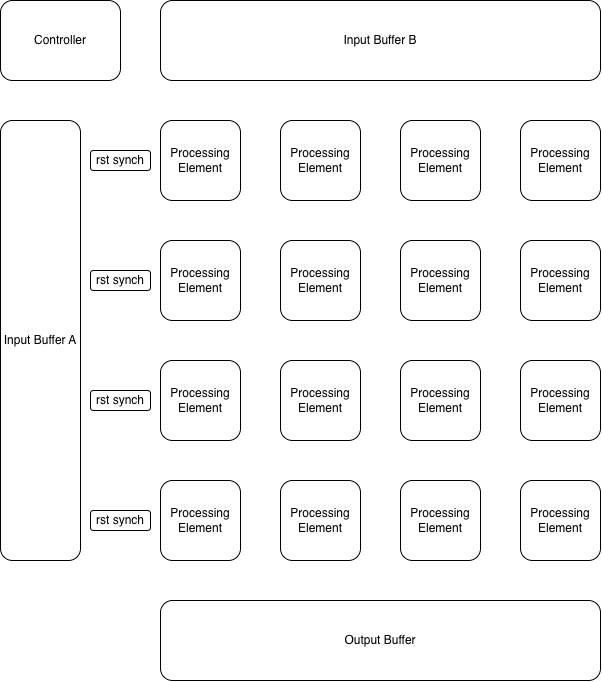

The diagram above was exported from draw.io. Its source (the exported page's mxGraphModel, read from the mxfile embedded in the PNG):
<mxGraphModel dx="1596" dy="765" grid="1" gridSize="10" guides="1" tooltips="1" connect="1" arrows="1" fold="1" page="1" pageScale="1" pageWidth="850" pageHeight="1100" math="0" shadow="0">
  <root>
    <mxCell id="0" />
    <mxCell id="1" parent="0" />
    <mxCell id="JtAwt-LMgyAlbFsoAeeQ-1" parent="1" style="rounded=1;whiteSpace=wrap;html=1;roundedPerimeter=1;" value="Processing Element" vertex="1">
      <mxGeometry height="80" width="80" x="200" y="160" as="geometry" />
    </mxCell>
    <mxCell id="JtAwt-LMgyAlbFsoAeeQ-2" parent="1" style="rounded=1;whiteSpace=wrap;html=1;roundedPerimeter=1;" value="Processing Element" vertex="1">
      <mxGeometry height="80" width="80" x="320" y="160" as="geometry" />
    </mxCell>
    <mxCell id="JtAwt-LMgyAlbFsoAeeQ-3" parent="1" style="rounded=1;whiteSpace=wrap;html=1;roundedPerimeter=1;" value="Processing Element" vertex="1">
      <mxGeometry height="80" width="80" x="440" y="160" as="geometry" />
    </mxCell>
    <mxCell id="JtAwt-LMgyAlbFsoAeeQ-4" parent="1" style="rounded=1;whiteSpace=wrap;html=1;roundedPerimeter=1;" value="Processing Element" vertex="1">
      <mxGeometry height="80" width="80" x="560" y="160" as="geometry" />
    </mxCell>
    <mxCell id="JtAwt-LMgyAlbFsoAeeQ-5" parent="1" style="rounded=1;whiteSpace=wrap;html=1;roundedPerimeter=1;" value="Processing Element" vertex="1">
      <mxGeometry height="80" width="80" x="200" y="280" as="geometry" />
    </mxCell>
    <mxCell id="JtAwt-LMgyAlbFsoAeeQ-6" parent="1" style="rounded=1;whiteSpace=wrap;html=1;roundedPerimeter=1;" value="Processing Element" vertex="1">
      <mxGeometry height="80" width="80" x="320" y="280" as="geometry" />
    </mxCell>
    <mxCell id="JtAwt-LMgyAlbFsoAeeQ-7" parent="1" style="rounded=1;whiteSpace=wrap;html=1;roundedPerimeter=1;" value="Processing Element" vertex="1">
      <mxGeometry height="80" width="80" x="440" y="280" as="geometry" />
    </mxCell>
    <mxCell id="JtAwt-LMgyAlbFsoAeeQ-8" parent="1" style="rounded=1;whiteSpace=wrap;html=1;roundedPerimeter=1;" value="Processing Element" vertex="1">
      <mxGeometry height="80" width="80" x="560" y="280" as="geometry" />
    </mxCell>
    <mxCell id="JtAwt-LMgyAlbFsoAeeQ-9" parent="1" style="rounded=1;whiteSpace=wrap;html=1;roundedPerimeter=1;" value="Processing Element" vertex="1">
      <mxGeometry height="80" width="80" x="200" y="400" as="geometry" />
    </mxCell>
    <mxCell id="JtAwt-LMgyAlbFsoAeeQ-10" parent="1" style="rounded=1;whiteSpace=wrap;html=1;roundedPerimeter=1;" value="Processing Element" vertex="1">
      <mxGeometry height="80" width="80" x="320" y="400" as="geometry" />
    </mxCell>
    <mxCell id="JtAwt-LMgyAlbFsoAeeQ-11" parent="1" style="rounded=1;whiteSpace=wrap;html=1;roundedPerimeter=1;" value="Processing Element" vertex="1">
      <mxGeometry height="80" width="80" x="440" y="400" as="geometry" />
    </mxCell>
    <mxCell id="JtAwt-LMgyAlbFsoAeeQ-12" parent="1" style="rounded=1;whiteSpace=wrap;html=1;roundedPerimeter=1;" value="Processing Element" vertex="1">
      <mxGeometry height="80" width="80" x="560" y="400" as="geometry" />
    </mxCell>
    <mxCell id="JtAwt-LMgyAlbFsoAeeQ-13" parent="1" style="rounded=1;whiteSpace=wrap;html=1;roundedPerimeter=1;" value="Processing Element" vertex="1">
      <mxGeometry height="80" width="80" x="200" y="520" as="geometry" />
    </mxCell>
    <mxCell id="JtAwt-LMgyAlbFsoAeeQ-14" parent="1" style="rounded=1;whiteSpace=wrap;html=1;roundedPerimeter=1;" value="Processing Element" vertex="1">
      <mxGeometry height="80" width="80" x="320" y="520" as="geometry" />
    </mxCell>
    <mxCell id="JtAwt-LMgyAlbFsoAeeQ-15" parent="1" style="rounded=1;whiteSpace=wrap;html=1;roundedPerimeter=1;" value="Processing Element" vertex="1">
      <mxGeometry height="80" width="80" x="440" y="520" as="geometry" />
    </mxCell>
    <mxCell id="JtAwt-LMgyAlbFsoAeeQ-16" parent="1" style="rounded=1;whiteSpace=wrap;html=1;roundedPerimeter=1;" value="Processing Element" vertex="1">
      <mxGeometry height="80" width="80" x="560" y="520" as="geometry" />
    </mxCell>
    <mxCell id="JtAwt-LMgyAlbFsoAeeQ-18" parent="1" style="rounded=1;whiteSpace=wrap;html=1;roundedPerimeter=1;" value="Input Buffer B" vertex="1">
      <mxGeometry height="80" width="440" x="200" y="40" as="geometry" />
    </mxCell>
    <mxCell id="JtAwt-LMgyAlbFsoAeeQ-19" parent="1" style="rounded=1;whiteSpace=wrap;html=1;roundedPerimeter=1;" value="Input Buffer A" vertex="1">
      <mxGeometry height="440" width="80" x="40" y="160" as="geometry" />
    </mxCell>
    <mxCell id="JtAwt-LMgyAlbFsoAeeQ-20" parent="1" style="rounded=1;whiteSpace=wrap;html=1;roundedPerimeter=1;" value="Output Buffer" vertex="1">
      <mxGeometry height="80" width="440" x="200" y="640" as="geometry" />
    </mxCell>
    <mxCell id="JtAwt-LMgyAlbFsoAeeQ-22" parent="1" style="rounded=1;whiteSpace=wrap;html=1;roundedPerimeter=1;" value="Controller" vertex="1">
      <mxGeometry height="80" width="120" x="40" y="40" as="geometry" />
    </mxCell>
    <mxCell id="JtAwt-LMgyAlbFsoAeeQ-23" parent="1" style="rounded=1;whiteSpace=wrap;html=1;roundedPerimeter=1;" value="rst synch" vertex="1">
      <mxGeometry height="20" width="60" x="130" y="190" as="geometry" />
    </mxCell>
    <mxCell id="JtAwt-LMgyAlbFsoAeeQ-24" parent="1" style="rounded=1;whiteSpace=wrap;html=1;roundedPerimeter=1;" value="rst synch" vertex="1">
      <mxGeometry height="20" width="60" x="130" y="310" as="geometry" />
    </mxCell>
    <mxCell id="JtAwt-LMgyAlbFsoAeeQ-25" parent="1" style="rounded=1;whiteSpace=wrap;html=1;roundedPerimeter=1;" value="rst synch" vertex="1">
      <mxGeometry height="20" width="60" x="130" y="430" as="geometry" />
    </mxCell>
    <mxCell id="JtAwt-LMgyAlbFsoAeeQ-26" parent="1" style="rounded=1;whiteSpace=wrap;html=1;roundedPerimeter=1;" value="rst synch" vertex="1">
      <mxGeometry height="20" width="60" x="130" y="550" as="geometry" />
    </mxCell>
  </root>
</mxGraphModel>